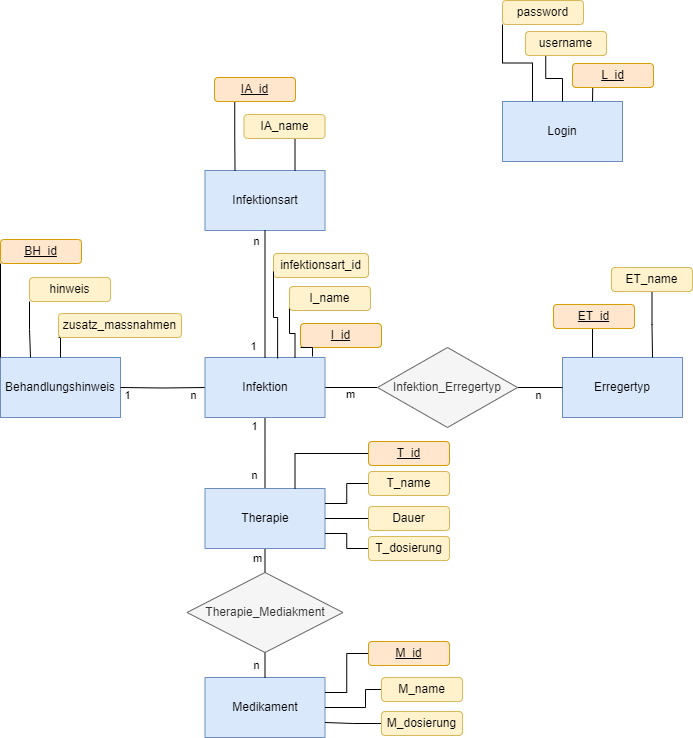

The diagram above was exported from draw.io. Its source (the exported page's mxGraphModel, read from the mxfile embedded in the PNG):
<mxGraphModel dx="748" dy="766" grid="0" gridSize="10" guides="1" tooltips="1" connect="1" arrows="1" fold="1" page="1" pageScale="1" pageWidth="827" pageHeight="1169" math="0" shadow="0">
  <root>
    <mxCell id="0" />
    <mxCell id="1" parent="0" />
    <mxCell id="ag6CyVoNIim1uuUPPlYN-1" value="Behandlungshinweis" style="rounded=0;whiteSpace=wrap;html=1;fillColor=#dae8fc;strokeColor=#6c8ebf;" vertex="1" parent="1">
      <mxGeometry x="77" y="508" width="120" height="60" as="geometry" />
    </mxCell>
    <mxCell id="ag6CyVoNIim1uuUPPlYN-2" value="Login" style="rounded=0;whiteSpace=wrap;html=1;fillColor=#dae8fc;strokeColor=#6c8ebf;" vertex="1" parent="1">
      <mxGeometry x="579" y="252" width="120" height="60" as="geometry" />
    </mxCell>
    <mxCell id="ag6CyVoNIim1uuUPPlYN-13" style="edgeStyle=orthogonalEdgeStyle;rounded=0;orthogonalLoop=1;jettySize=auto;html=1;exitX=0.5;exitY=1;exitDx=0;exitDy=0;entryX=0.5;entryY=0;entryDx=0;entryDy=0;endArrow=none;endFill=0;" edge="1" parent="1" source="ag6CyVoNIim1uuUPPlYN-3" target="ag6CyVoNIim1uuUPPlYN-4">
      <mxGeometry relative="1" as="geometry" />
    </mxCell>
    <mxCell id="ag6CyVoNIim1uuUPPlYN-26" value="1" style="edgeLabel;html=1;align=center;verticalAlign=middle;resizable=0;points=[];" vertex="1" connectable="0" parent="ag6CyVoNIim1uuUPPlYN-13">
      <mxGeometry x="0.1831" y="-2" relative="1" as="geometry">
        <mxPoint x="-9" y="-34" as="offset" />
      </mxGeometry>
    </mxCell>
    <mxCell id="ag6CyVoNIim1uuUPPlYN-27" value="n" style="edgeLabel;html=1;align=center;verticalAlign=middle;resizable=0;points=[];" vertex="1" connectable="0" parent="ag6CyVoNIim1uuUPPlYN-13">
      <mxGeometry x="0.6056" y="-11" relative="1" as="geometry">
        <mxPoint as="offset" />
      </mxGeometry>
    </mxCell>
    <mxCell id="ag6CyVoNIim1uuUPPlYN-17" style="edgeStyle=orthogonalEdgeStyle;rounded=0;orthogonalLoop=1;jettySize=auto;html=1;entryX=1;entryY=0.5;entryDx=0;entryDy=0;endArrow=none;endFill=0;" edge="1" parent="1" target="ag6CyVoNIim1uuUPPlYN-1">
      <mxGeometry relative="1" as="geometry">
        <mxPoint x="282" y="538" as="sourcePoint" />
      </mxGeometry>
    </mxCell>
    <mxCell id="ag6CyVoNIim1uuUPPlYN-21" value="1" style="edgeLabel;html=1;align=center;verticalAlign=middle;resizable=0;points=[];" vertex="1" connectable="0" parent="ag6CyVoNIim1uuUPPlYN-17">
      <mxGeometry x="0.0054" y="7" relative="1" as="geometry">
        <mxPoint x="-37" as="offset" />
      </mxGeometry>
    </mxCell>
    <mxCell id="ag6CyVoNIim1uuUPPlYN-83" value="n" style="edgeLabel;html=1;align=center;verticalAlign=middle;resizable=0;points=[];" vertex="1" connectable="0" parent="ag6CyVoNIim1uuUPPlYN-17">
      <mxGeometry x="-0.3048" y="-3" relative="1" as="geometry">
        <mxPoint x="17" y="10" as="offset" />
      </mxGeometry>
    </mxCell>
    <mxCell id="ag6CyVoNIim1uuUPPlYN-18" style="edgeStyle=orthogonalEdgeStyle;rounded=0;orthogonalLoop=1;jettySize=auto;html=1;exitX=1;exitY=0.5;exitDx=0;exitDy=0;entryX=0;entryY=0.5;entryDx=0;entryDy=0;endArrow=none;endFill=0;" edge="1" parent="1" source="ag6CyVoNIim1uuUPPlYN-3" target="ag6CyVoNIim1uuUPPlYN-9">
      <mxGeometry relative="1" as="geometry" />
    </mxCell>
    <mxCell id="ag6CyVoNIim1uuUPPlYN-22" value="m" style="edgeLabel;html=1;align=center;verticalAlign=middle;resizable=0;points=[];" vertex="1" connectable="0" parent="ag6CyVoNIim1uuUPPlYN-18">
      <mxGeometry x="-0.1068" y="-5" relative="1" as="geometry">
        <mxPoint x="1" y="1" as="offset" />
      </mxGeometry>
    </mxCell>
    <mxCell id="ag6CyVoNIim1uuUPPlYN-3" value="Infektion" style="rounded=0;whiteSpace=wrap;html=1;fillColor=#dae8fc;strokeColor=#6c8ebf;" vertex="1" parent="1">
      <mxGeometry x="281.5" y="508" width="120" height="60" as="geometry" />
    </mxCell>
    <mxCell id="ag6CyVoNIim1uuUPPlYN-15" style="edgeStyle=orthogonalEdgeStyle;rounded=0;orthogonalLoop=1;jettySize=auto;html=1;exitX=0.5;exitY=1;exitDx=0;exitDy=0;entryX=0.5;entryY=0;entryDx=0;entryDy=0;endArrow=none;endFill=0;" edge="1" parent="1" source="ag6CyVoNIim1uuUPPlYN-4" target="ag6CyVoNIim1uuUPPlYN-10">
      <mxGeometry relative="1" as="geometry" />
    </mxCell>
    <mxCell id="ag6CyVoNIim1uuUPPlYN-28" value="m" style="edgeLabel;html=1;align=center;verticalAlign=middle;resizable=0;points=[];" vertex="1" connectable="0" parent="ag6CyVoNIim1uuUPPlYN-15">
      <mxGeometry x="0.1587" y="-2" relative="1" as="geometry">
        <mxPoint x="-6" y="-4" as="offset" />
      </mxGeometry>
    </mxCell>
    <mxCell id="ag6CyVoNIim1uuUPPlYN-4" value="Therapie" style="rounded=0;whiteSpace=wrap;html=1;fillColor=#dae8fc;strokeColor=#6c8ebf;" vertex="1" parent="1">
      <mxGeometry x="281.5" y="639" width="120" height="60" as="geometry" />
    </mxCell>
    <mxCell id="ag6CyVoNIim1uuUPPlYN-5" value="Infektionsart" style="rounded=0;whiteSpace=wrap;html=1;fillColor=#dae8fc;strokeColor=#6c8ebf;" vertex="1" parent="1">
      <mxGeometry x="281.5" y="321" width="120" height="60" as="geometry" />
    </mxCell>
    <mxCell id="ag6CyVoNIim1uuUPPlYN-6" value="Medikament" style="rounded=0;whiteSpace=wrap;html=1;fillColor=#dae8fc;strokeColor=#6c8ebf;" vertex="1" parent="1">
      <mxGeometry x="281.5" y="828" width="120" height="60" as="geometry" />
    </mxCell>
    <mxCell id="ag6CyVoNIim1uuUPPlYN-7" value="Erregertyp" style="rounded=0;whiteSpace=wrap;html=1;fillColor=#dae8fc;strokeColor=#6c8ebf;" vertex="1" parent="1">
      <mxGeometry x="639" y="508" width="120" height="60" as="geometry" />
    </mxCell>
    <mxCell id="ag6CyVoNIim1uuUPPlYN-19" style="edgeStyle=orthogonalEdgeStyle;rounded=0;orthogonalLoop=1;jettySize=auto;html=1;exitX=1;exitY=0.5;exitDx=0;exitDy=0;entryX=0;entryY=0.5;entryDx=0;entryDy=0;endArrow=none;endFill=0;" edge="1" parent="1" source="ag6CyVoNIim1uuUPPlYN-9" target="ag6CyVoNIim1uuUPPlYN-7">
      <mxGeometry relative="1" as="geometry" />
    </mxCell>
    <mxCell id="ag6CyVoNIim1uuUPPlYN-24" value="n" style="edgeLabel;html=1;align=center;verticalAlign=middle;resizable=0;points=[];" vertex="1" connectable="0" parent="ag6CyVoNIim1uuUPPlYN-19">
      <mxGeometry x="-0.4362" relative="1" as="geometry">
        <mxPoint x="8" y="7" as="offset" />
      </mxGeometry>
    </mxCell>
    <mxCell id="ag6CyVoNIim1uuUPPlYN-9" value="Infektion_Erregertyp" style="rhombus;whiteSpace=wrap;html=1;fillColor=#f5f5f5;fontColor=#333333;strokeColor=#666666;" vertex="1" parent="1">
      <mxGeometry x="454" y="498" width="140" height="80" as="geometry" />
    </mxCell>
    <mxCell id="ag6CyVoNIim1uuUPPlYN-16" style="edgeStyle=orthogonalEdgeStyle;rounded=0;orthogonalLoop=1;jettySize=auto;html=1;exitX=0.5;exitY=1;exitDx=0;exitDy=0;entryX=0.5;entryY=0;entryDx=0;entryDy=0;endArrow=none;endFill=0;" edge="1" parent="1" source="ag6CyVoNIim1uuUPPlYN-10" target="ag6CyVoNIim1uuUPPlYN-6">
      <mxGeometry relative="1" as="geometry" />
    </mxCell>
    <mxCell id="ag6CyVoNIim1uuUPPlYN-29" value="n" style="edgeLabel;html=1;align=center;verticalAlign=middle;resizable=0;points=[];" vertex="1" connectable="0" parent="ag6CyVoNIim1uuUPPlYN-16">
      <mxGeometry x="-0.1163" y="-9" relative="1" as="geometry">
        <mxPoint y="1" as="offset" />
      </mxGeometry>
    </mxCell>
    <mxCell id="ag6CyVoNIim1uuUPPlYN-10" value="Therapie_Mediakment" style="rhombus;whiteSpace=wrap;html=1;fillColor=#f5f5f5;fontColor=#333333;strokeColor=#666666;" vertex="1" parent="1">
      <mxGeometry x="263.5" y="723" width="156" height="80" as="geometry" />
    </mxCell>
    <mxCell id="ag6CyVoNIim1uuUPPlYN-12" value="" style="endArrow=none;html=1;rounded=0;entryX=0.5;entryY=0;entryDx=0;entryDy=0;exitX=0.5;exitY=1;exitDx=0;exitDy=0;" edge="1" parent="1" source="ag6CyVoNIim1uuUPPlYN-5" target="ag6CyVoNIim1uuUPPlYN-3">
      <mxGeometry width="50" height="50" relative="1" as="geometry">
        <mxPoint x="381" y="631" as="sourcePoint" />
        <mxPoint x="431" y="581" as="targetPoint" />
      </mxGeometry>
    </mxCell>
    <mxCell id="ag6CyVoNIim1uuUPPlYN-20" value="1" style="edgeLabel;html=1;align=center;verticalAlign=middle;resizable=0;points=[];" vertex="1" connectable="0" parent="ag6CyVoNIim1uuUPPlYN-12">
      <mxGeometry x="-0.0093" y="-4" relative="1" as="geometry">
        <mxPoint x="-8" y="53" as="offset" />
      </mxGeometry>
    </mxCell>
    <mxCell id="ag6CyVoNIim1uuUPPlYN-25" value="n" style="edgeLabel;html=1;align=center;verticalAlign=middle;resizable=0;points=[];" vertex="1" connectable="0" parent="ag6CyVoNIim1uuUPPlYN-12">
      <mxGeometry x="-0.0093" y="-12" relative="1" as="geometry">
        <mxPoint x="3" y="-52" as="offset" />
      </mxGeometry>
    </mxCell>
    <mxCell id="ag6CyVoNIim1uuUPPlYN-30" value="&lt;u&gt;BH_id&lt;/u&gt;" style="rounded=1;whiteSpace=wrap;html=1;fillColor=#ffe6cc;strokeColor=#d79b00;" vertex="1" parent="1">
      <mxGeometry x="77" y="390" width="81" height="24" as="geometry" />
    </mxCell>
    <mxCell id="ag6CyVoNIim1uuUPPlYN-36" style="edgeStyle=orthogonalEdgeStyle;rounded=0;orthogonalLoop=1;jettySize=auto;html=1;exitX=0;exitY=1;exitDx=0;exitDy=0;entryX=0.25;entryY=0;entryDx=0;entryDy=0;endArrow=none;endFill=0;" edge="1" parent="1" source="ag6CyVoNIim1uuUPPlYN-31" target="ag6CyVoNIim1uuUPPlYN-1">
      <mxGeometry relative="1" as="geometry" />
    </mxCell>
    <mxCell id="ag6CyVoNIim1uuUPPlYN-31" value="hinweis" style="rounded=1;whiteSpace=wrap;html=1;fillColor=#fff2cc;strokeColor=#d6b656;" vertex="1" parent="1">
      <mxGeometry x="106" y="428" width="81" height="24" as="geometry" />
    </mxCell>
    <mxCell id="ag6CyVoNIim1uuUPPlYN-37" style="edgeStyle=orthogonalEdgeStyle;rounded=0;orthogonalLoop=1;jettySize=auto;html=1;exitX=0;exitY=1;exitDx=0;exitDy=0;entryX=0.5;entryY=0;entryDx=0;entryDy=0;endArrow=none;endFill=0;" edge="1" parent="1" source="ag6CyVoNIim1uuUPPlYN-32" target="ag6CyVoNIim1uuUPPlYN-1">
      <mxGeometry relative="1" as="geometry" />
    </mxCell>
    <mxCell id="ag6CyVoNIim1uuUPPlYN-32" value="zusatz_massnahmen" style="rounded=1;whiteSpace=wrap;html=1;fillColor=#fff2cc;strokeColor=#d6b656;" vertex="1" parent="1">
      <mxGeometry x="135" y="464" width="123" height="24" as="geometry" />
    </mxCell>
    <mxCell id="ag6CyVoNIim1uuUPPlYN-35" style="edgeStyle=orthogonalEdgeStyle;rounded=0;orthogonalLoop=1;jettySize=auto;html=1;exitX=0;exitY=1;exitDx=0;exitDy=0;entryX=0;entryY=0;entryDx=0;entryDy=0;endArrow=none;endFill=0;" edge="1" parent="1" source="ag6CyVoNIim1uuUPPlYN-30" target="ag6CyVoNIim1uuUPPlYN-1">
      <mxGeometry relative="1" as="geometry" />
    </mxCell>
    <mxCell id="ag6CyVoNIim1uuUPPlYN-41" style="edgeStyle=orthogonalEdgeStyle;rounded=0;orthogonalLoop=1;jettySize=auto;html=1;exitX=0.5;exitY=1;exitDx=0;exitDy=0;entryX=0.25;entryY=0;entryDx=0;entryDy=0;endArrow=none;endFill=0;" edge="1" parent="1" source="ag6CyVoNIim1uuUPPlYN-39" target="ag6CyVoNIim1uuUPPlYN-7">
      <mxGeometry relative="1" as="geometry" />
    </mxCell>
    <mxCell id="ag6CyVoNIim1uuUPPlYN-39" value="&lt;u&gt;ET_id&lt;/u&gt;" style="rounded=1;whiteSpace=wrap;html=1;fillColor=#ffe6cc;strokeColor=#d79b00;" vertex="1" parent="1">
      <mxGeometry x="630" y="455" width="81" height="24" as="geometry" />
    </mxCell>
    <mxCell id="ag6CyVoNIim1uuUPPlYN-42" style="edgeStyle=orthogonalEdgeStyle;rounded=0;orthogonalLoop=1;jettySize=auto;html=1;exitX=0.5;exitY=1;exitDx=0;exitDy=0;entryX=0.75;entryY=0;entryDx=0;entryDy=0;endArrow=none;endFill=0;" edge="1" parent="1" source="ag6CyVoNIim1uuUPPlYN-40" target="ag6CyVoNIim1uuUPPlYN-7">
      <mxGeometry relative="1" as="geometry" />
    </mxCell>
    <mxCell id="ag6CyVoNIim1uuUPPlYN-40" value="ET_name" style="rounded=1;whiteSpace=wrap;html=1;fillColor=#fff2cc;strokeColor=#d6b656;" vertex="1" parent="1">
      <mxGeometry x="688" y="418" width="81" height="24" as="geometry" />
    </mxCell>
    <mxCell id="ag6CyVoNIim1uuUPPlYN-43" value="&lt;u&gt;I_id&lt;/u&gt;" style="rounded=1;whiteSpace=wrap;html=1;fillColor=#ffe6cc;strokeColor=#d79b00;" vertex="1" parent="1">
      <mxGeometry x="377" y="474" width="81" height="24" as="geometry" />
    </mxCell>
    <mxCell id="ag6CyVoNIim1uuUPPlYN-44" value="infektionsart_id" style="rounded=1;whiteSpace=wrap;html=1;fillColor=#fff2cc;strokeColor=#d6b656;" vertex="1" parent="1">
      <mxGeometry x="350" y="404" width="95" height="24" as="geometry" />
    </mxCell>
    <mxCell id="ag6CyVoNIim1uuUPPlYN-47" style="edgeStyle=orthogonalEdgeStyle;rounded=0;orthogonalLoop=1;jettySize=auto;html=1;exitX=0;exitY=0.75;exitDx=0;exitDy=0;entryX=0.75;entryY=0;entryDx=0;entryDy=0;endArrow=none;endFill=0;" edge="1" parent="1" source="ag6CyVoNIim1uuUPPlYN-45" target="ag6CyVoNIim1uuUPPlYN-3">
      <mxGeometry relative="1" as="geometry">
        <Array as="points">
          <mxPoint x="366" y="484" />
          <mxPoint x="372" y="484" />
        </Array>
      </mxGeometry>
    </mxCell>
    <mxCell id="ag6CyVoNIim1uuUPPlYN-45" value="I_name" style="rounded=1;whiteSpace=wrap;html=1;fillColor=#fff2cc;strokeColor=#d6b656;" vertex="1" parent="1">
      <mxGeometry x="366" y="437" width="81" height="24" as="geometry" />
    </mxCell>
    <mxCell id="ag6CyVoNIim1uuUPPlYN-46" style="edgeStyle=orthogonalEdgeStyle;rounded=0;orthogonalLoop=1;jettySize=auto;html=1;exitX=0;exitY=0.75;exitDx=0;exitDy=0;entryX=0.605;entryY=0.015;entryDx=0;entryDy=0;entryPerimeter=0;endArrow=none;endFill=0;" edge="1" parent="1" source="ag6CyVoNIim1uuUPPlYN-44" target="ag6CyVoNIim1uuUPPlYN-3">
      <mxGeometry relative="1" as="geometry">
        <Array as="points">
          <mxPoint x="350" y="468" />
          <mxPoint x="354" y="468" />
        </Array>
      </mxGeometry>
    </mxCell>
    <mxCell id="ag6CyVoNIim1uuUPPlYN-48" style="edgeStyle=orthogonalEdgeStyle;rounded=0;orthogonalLoop=1;jettySize=auto;html=1;exitX=0;exitY=1;exitDx=0;exitDy=0;endArrow=none;endFill=0;" edge="1" parent="1" source="ag6CyVoNIim1uuUPPlYN-43">
      <mxGeometry relative="1" as="geometry">
        <mxPoint x="389" y="507" as="targetPoint" />
      </mxGeometry>
    </mxCell>
    <mxCell id="ag6CyVoNIim1uuUPPlYN-54" style="edgeStyle=orthogonalEdgeStyle;rounded=0;orthogonalLoop=1;jettySize=auto;html=1;exitX=0.5;exitY=1;exitDx=0;exitDy=0;entryX=0.75;entryY=0;entryDx=0;entryDy=0;endArrow=none;endFill=0;" edge="1" parent="1" source="ag6CyVoNIim1uuUPPlYN-51" target="ag6CyVoNIim1uuUPPlYN-5">
      <mxGeometry relative="1" as="geometry" />
    </mxCell>
    <mxCell id="ag6CyVoNIim1uuUPPlYN-51" value="IA_name" style="rounded=1;whiteSpace=wrap;html=1;fillColor=#fff2cc;strokeColor=#d6b656;" vertex="1" parent="1">
      <mxGeometry x="320.5" y="265" width="81" height="24" as="geometry" />
    </mxCell>
    <mxCell id="ag6CyVoNIim1uuUPPlYN-55" style="edgeStyle=orthogonalEdgeStyle;rounded=0;orthogonalLoop=1;jettySize=auto;html=1;exitX=0.25;exitY=1;exitDx=0;exitDy=0;entryX=0.25;entryY=0;entryDx=0;entryDy=0;endArrow=none;endFill=0;" edge="1" parent="1" source="ag6CyVoNIim1uuUPPlYN-52" target="ag6CyVoNIim1uuUPPlYN-5">
      <mxGeometry relative="1" as="geometry" />
    </mxCell>
    <mxCell id="ag6CyVoNIim1uuUPPlYN-52" value="&lt;u&gt;IA_id&lt;/u&gt;" style="rounded=1;whiteSpace=wrap;html=1;fillColor=#ffe6cc;strokeColor=#d79b00;" vertex="1" parent="1">
      <mxGeometry x="291" y="228" width="81" height="24" as="geometry" />
    </mxCell>
    <mxCell id="ag6CyVoNIim1uuUPPlYN-59" style="edgeStyle=orthogonalEdgeStyle;rounded=0;orthogonalLoop=1;jettySize=auto;html=1;exitX=0;exitY=1;exitDx=0;exitDy=0;entryX=0.25;entryY=0;entryDx=0;entryDy=0;endArrow=none;endFill=0;" edge="1" parent="1" source="ag6CyVoNIim1uuUPPlYN-56" target="ag6CyVoNIim1uuUPPlYN-2">
      <mxGeometry relative="1" as="geometry" />
    </mxCell>
    <mxCell id="ag6CyVoNIim1uuUPPlYN-56" value="password" style="rounded=1;whiteSpace=wrap;html=1;fillColor=#fff2cc;strokeColor=#d6b656;" vertex="1" parent="1">
      <mxGeometry x="579" y="151" width="81" height="24" as="geometry" />
    </mxCell>
    <mxCell id="ag6CyVoNIim1uuUPPlYN-60" style="edgeStyle=orthogonalEdgeStyle;rounded=0;orthogonalLoop=1;jettySize=auto;html=1;exitX=0.25;exitY=1;exitDx=0;exitDy=0;endArrow=none;endFill=0;" edge="1" parent="1" source="ag6CyVoNIim1uuUPPlYN-57" target="ag6CyVoNIim1uuUPPlYN-2">
      <mxGeometry relative="1" as="geometry" />
    </mxCell>
    <mxCell id="ag6CyVoNIim1uuUPPlYN-57" value="username" style="rounded=1;whiteSpace=wrap;html=1;fillColor=#fff2cc;strokeColor=#d6b656;" vertex="1" parent="1">
      <mxGeometry x="602" y="182" width="81" height="24" as="geometry" />
    </mxCell>
    <mxCell id="ag6CyVoNIim1uuUPPlYN-61" style="edgeStyle=orthogonalEdgeStyle;rounded=0;orthogonalLoop=1;jettySize=auto;html=1;exitX=0.25;exitY=1;exitDx=0;exitDy=0;entryX=0.75;entryY=0;entryDx=0;entryDy=0;endArrow=none;endFill=0;" edge="1" parent="1" source="ag6CyVoNIim1uuUPPlYN-58" target="ag6CyVoNIim1uuUPPlYN-2">
      <mxGeometry relative="1" as="geometry" />
    </mxCell>
    <mxCell id="ag6CyVoNIim1uuUPPlYN-58" value="&lt;u&gt;L_id&lt;/u&gt;" style="rounded=1;whiteSpace=wrap;html=1;fillColor=#ffe6cc;strokeColor=#d79b00;" vertex="1" parent="1">
      <mxGeometry x="649" y="214" width="81" height="24" as="geometry" />
    </mxCell>
    <mxCell id="ag6CyVoNIim1uuUPPlYN-69" style="edgeStyle=orthogonalEdgeStyle;rounded=0;orthogonalLoop=1;jettySize=auto;html=1;exitX=0;exitY=0.5;exitDx=0;exitDy=0;entryX=1;entryY=0.75;entryDx=0;entryDy=0;endArrow=none;endFill=0;" edge="1" parent="1" source="ag6CyVoNIim1uuUPPlYN-62" target="ag6CyVoNIim1uuUPPlYN-6">
      <mxGeometry relative="1" as="geometry" />
    </mxCell>
    <mxCell id="ag6CyVoNIim1uuUPPlYN-62" value="M_dosierung" style="rounded=1;whiteSpace=wrap;html=1;fillColor=#fff2cc;strokeColor=#d6b656;" vertex="1" parent="1">
      <mxGeometry x="458" y="862" width="81" height="24" as="geometry" />
    </mxCell>
    <mxCell id="ag6CyVoNIim1uuUPPlYN-67" style="edgeStyle=orthogonalEdgeStyle;rounded=0;orthogonalLoop=1;jettySize=auto;html=1;exitX=0;exitY=0.5;exitDx=0;exitDy=0;entryX=1;entryY=0.5;entryDx=0;entryDy=0;endArrow=none;endFill=0;" edge="1" parent="1" source="ag6CyVoNIim1uuUPPlYN-63" target="ag6CyVoNIim1uuUPPlYN-6">
      <mxGeometry relative="1" as="geometry">
        <Array as="points">
          <mxPoint x="442" y="840" />
          <mxPoint x="442" y="858" />
        </Array>
      </mxGeometry>
    </mxCell>
    <mxCell id="ag6CyVoNIim1uuUPPlYN-63" value="M_name" style="rounded=1;whiteSpace=wrap;html=1;fillColor=#fff2cc;strokeColor=#d6b656;" vertex="1" parent="1">
      <mxGeometry x="458" y="828" width="81" height="24" as="geometry" />
    </mxCell>
    <mxCell id="ag6CyVoNIim1uuUPPlYN-68" style="edgeStyle=orthogonalEdgeStyle;rounded=0;orthogonalLoop=1;jettySize=auto;html=1;exitX=0;exitY=0.5;exitDx=0;exitDy=0;entryX=1;entryY=0.25;entryDx=0;entryDy=0;endArrow=none;endFill=0;" edge="1" parent="1" source="ag6CyVoNIim1uuUPPlYN-64" target="ag6CyVoNIim1uuUPPlYN-6">
      <mxGeometry relative="1" as="geometry" />
    </mxCell>
    <mxCell id="ag6CyVoNIim1uuUPPlYN-64" value="&lt;u&gt;M_id&lt;/u&gt;" style="rounded=1;whiteSpace=wrap;html=1;fillColor=#ffe6cc;strokeColor=#d79b00;" vertex="1" parent="1">
      <mxGeometry x="445" y="792" width="81" height="24" as="geometry" />
    </mxCell>
    <mxCell id="ag6CyVoNIim1uuUPPlYN-81" style="edgeStyle=orthogonalEdgeStyle;rounded=0;orthogonalLoop=1;jettySize=auto;html=1;exitX=0;exitY=0.5;exitDx=0;exitDy=0;entryX=1;entryY=0.75;entryDx=0;entryDy=0;endArrow=none;endFill=0;" edge="1" parent="1" source="ag6CyVoNIim1uuUPPlYN-71" target="ag6CyVoNIim1uuUPPlYN-4">
      <mxGeometry relative="1" as="geometry" />
    </mxCell>
    <mxCell id="ag6CyVoNIim1uuUPPlYN-71" value="T_dosierung" style="rounded=1;whiteSpace=wrap;html=1;fillColor=#fff2cc;strokeColor=#d6b656;" vertex="1" parent="1">
      <mxGeometry x="445" y="687" width="81" height="24" as="geometry" />
    </mxCell>
    <mxCell id="ag6CyVoNIim1uuUPPlYN-80" style="edgeStyle=orthogonalEdgeStyle;rounded=0;orthogonalLoop=1;jettySize=auto;html=1;exitX=0;exitY=0.5;exitDx=0;exitDy=0;entryX=1;entryY=0.5;entryDx=0;entryDy=0;endArrow=none;endFill=0;" edge="1" parent="1" source="ag6CyVoNIim1uuUPPlYN-72" target="ag6CyVoNIim1uuUPPlYN-4">
      <mxGeometry relative="1" as="geometry" />
    </mxCell>
    <mxCell id="ag6CyVoNIim1uuUPPlYN-72" value="Dauer" style="rounded=1;whiteSpace=wrap;html=1;fillColor=#fff2cc;strokeColor=#d6b656;" vertex="1" parent="1">
      <mxGeometry x="445" y="657" width="81" height="24" as="geometry" />
    </mxCell>
    <mxCell id="ag6CyVoNIim1uuUPPlYN-78" style="edgeStyle=orthogonalEdgeStyle;rounded=0;orthogonalLoop=1;jettySize=auto;html=1;exitX=0;exitY=0.5;exitDx=0;exitDy=0;entryX=1;entryY=0.25;entryDx=0;entryDy=0;endArrow=none;endFill=0;" edge="1" parent="1" source="ag6CyVoNIim1uuUPPlYN-73" target="ag6CyVoNIim1uuUPPlYN-4">
      <mxGeometry relative="1" as="geometry" />
    </mxCell>
    <mxCell id="ag6CyVoNIim1uuUPPlYN-73" value="T_name" style="rounded=1;whiteSpace=wrap;html=1;fillColor=#fff2cc;strokeColor=#d6b656;" vertex="1" parent="1">
      <mxGeometry x="445" y="622" width="81" height="24" as="geometry" />
    </mxCell>
    <mxCell id="ag6CyVoNIim1uuUPPlYN-77" style="edgeStyle=orthogonalEdgeStyle;rounded=0;orthogonalLoop=1;jettySize=auto;html=1;exitX=0;exitY=0.5;exitDx=0;exitDy=0;entryX=0.75;entryY=0;entryDx=0;entryDy=0;endArrow=none;endFill=0;" edge="1" parent="1" source="ag6CyVoNIim1uuUPPlYN-74" target="ag6CyVoNIim1uuUPPlYN-4">
      <mxGeometry relative="1" as="geometry" />
    </mxCell>
    <mxCell id="ag6CyVoNIim1uuUPPlYN-74" value="&lt;u&gt;T_id&lt;/u&gt;" style="rounded=1;whiteSpace=wrap;html=1;fillColor=#ffe6cc;strokeColor=#d79b00;" vertex="1" parent="1">
      <mxGeometry x="445" y="592" width="81" height="24" as="geometry" />
    </mxCell>
  </root>
</mxGraphModel>